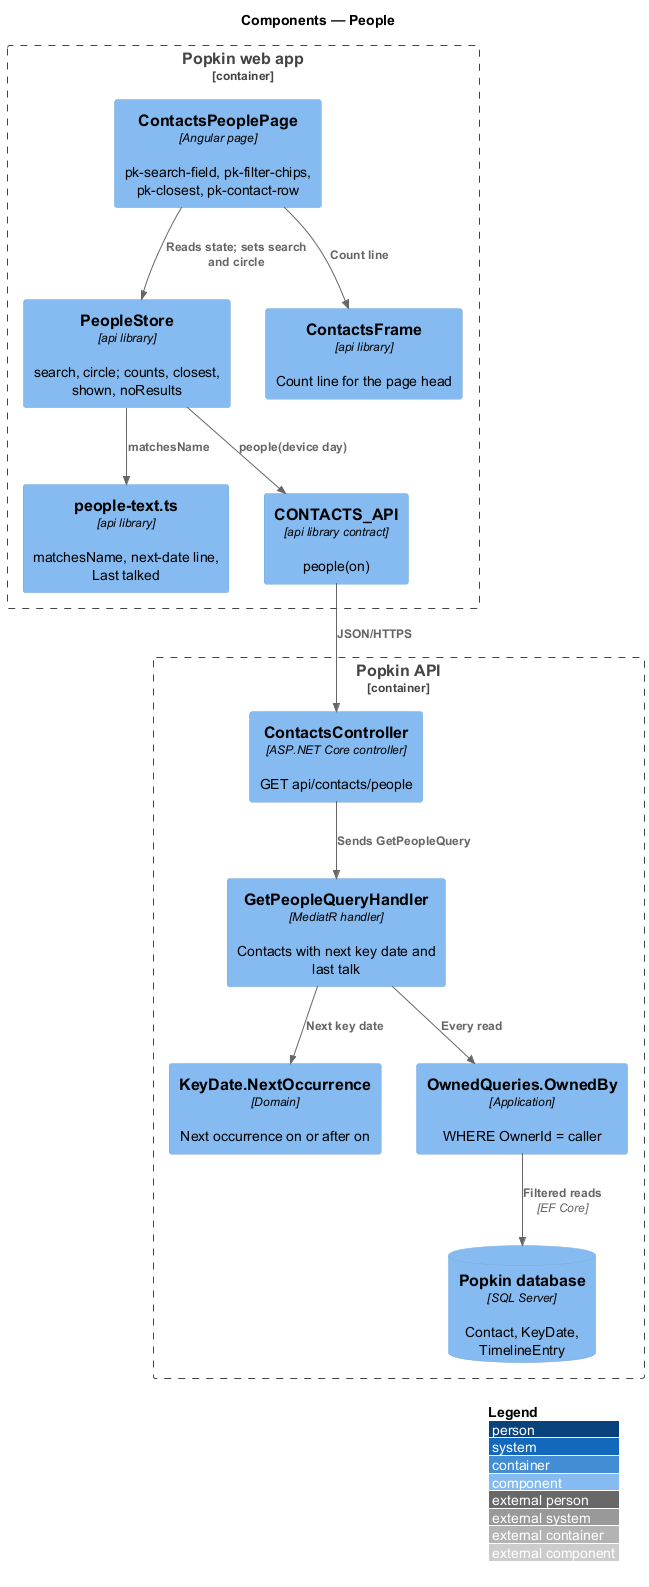

The diagram above was rendered by PlantUML. Its source (embedded in the PNG):
@startuml
!include <C4/C4_Component>
LAYOUT_WITH_LEGEND()
title Components — People

Container_Boundary(web, "Popkin web app") {
  Component(page, "ContactsPeoplePage", "Angular page", "pk-search-field, pk-filter-chips, pk-closest, pk-contact-row")
  Component(store, "PeopleStore", "api library", "search, circle; counts, closest, shown, noResults")
  Component(text, "people-text.ts", "api library", "matchesName, next-date line, Last talked")
  Component(frame, "ContactsFrame", "api library", "Count line for the page head")
  Component(client, "CONTACTS_API", "api library contract", "people(on)")
}
Container_Boundary(api, "Popkin API") {
  Component(ctrl, "ContactsController", "ASP.NET Core controller", "GET api/contacts/people")
  Component(handler, "GetPeopleQueryHandler", "MediatR handler", "Contacts with next key date and last talk")
  Component(occ, "KeyDate.NextOccurrence", "Domain", "Next occurrence on or after on")
  Component(owned, "OwnedQueries.OwnedBy", "Application", "WHERE OwnerId = caller")
  ComponentDb(db, "Popkin database", "SQL Server", "Contact, KeyDate, TimelineEntry")
}
Rel(page, store, "Reads state; sets search and circle")
Rel(page, frame, "Count line")
Rel(store, text, "matchesName")
Rel(store, client, "people(device day)")
Rel(client, ctrl, "JSON/HTTPS")
Rel(ctrl, handler, "Sends GetPeopleQuery")
Rel(handler, owned, "Every read")
Rel(handler, occ, "Next key date")
Rel(owned, db, "Filtered reads", "EF Core")
@enduml